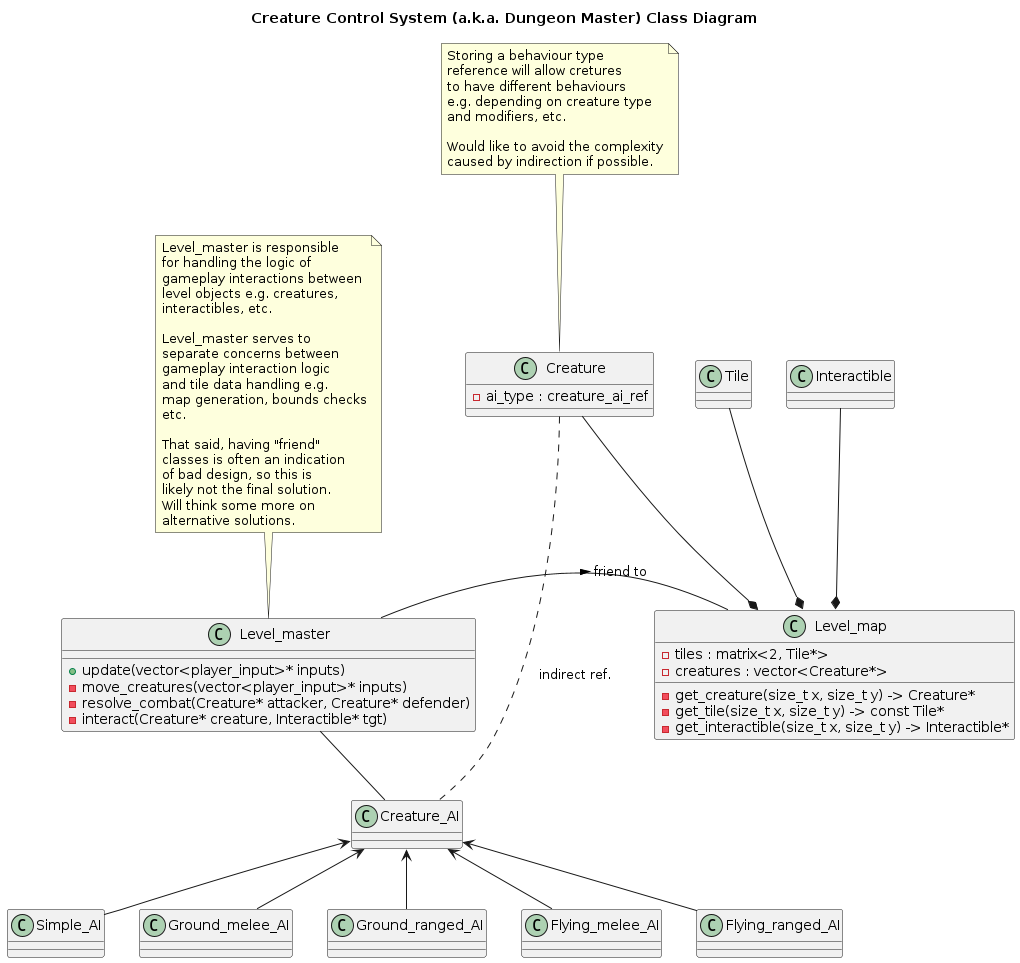

The diagram above was rendered by PlantUML. Its source (embedded in the PNG):
@startuml
Title Creature Control System (a.k.a. Dungeon Master) Class Diagram

class Level_map {
- tiles : matrix<2, Tile*>
- creatures : vector<Creature*>
- get_creature(size_t x, size_t y) -> Creature*
- get_tile(size_t x, size_t y) -> const Tile*
- get_interactible(size_t x, size_t y) -> Interactible*
}

class Level_master {
+ update(vector<player_input>* inputs)
- move_creatures(vector<player_input>* inputs)
- resolve_combat(Creature* attacker, Creature* defender)
- interact(Creature* creature, Interactible* tgt)
}
note top of Level_master
    Level_master is responsible
    for handling the logic of
    gameplay interactions between
    level objects e.g. creatures,
    interactibles, etc.

    Level_master serves to
    separate concerns between
    gameplay interaction logic
    and tile data handling e.g.
    map generation, bounds checks
    etc.

    That said, having "friend"
    classes is often an indication
    of bad design, so this is
    likely not the final solution.
    Will think some more on
    alternative solutions.
end note

class Creature {
- ai_type : creature_ai_ref
}
note top of Creature
    Storing a behaviour type
    reference will allow cretures
    to have different behaviours
    e.g. depending on creature type
    and modifiers, etc.

    Would like to avoid the complexity
    caused by indirection if possible.
end note

class Creature_AI

class Simple_AI
class Ground_melee_AI
class Ground_ranged_AI
class Flying_melee_AI
class Flying_ranged_AI

Level_master - Level_map : friend to >
Level_master -- Creature_AI
Tile --* Level_map
Creature --* Level_map
Interactible --* Level_map

Creature_AI <-- Simple_AI
Creature_AI <-- Ground_melee_AI
Creature_AI <-- Ground_ranged_AI
Creature_AI <-- Flying_melee_AI
Creature_AI <-- Flying_ranged_AI

Creature . Creature_AI : indirect ref.
@enduml